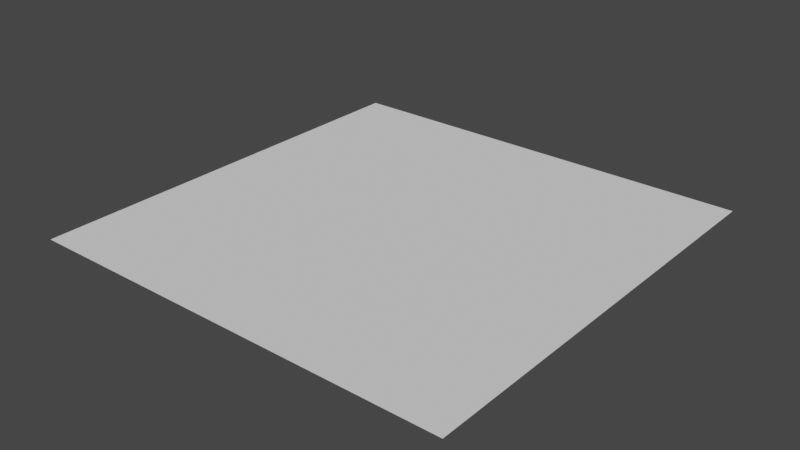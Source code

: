 # Source: untitled.blend  (saved by Blender 3.1.7; exported with 4.5.12 LTS)
import bpy
from mathutils import Matrix  # noqa: F401  (used for matrix-valued properties, if any)

bpy.ops.wm.read_factory_settings(use_empty=True)
scene = bpy.context.scene
scene.name = 'Scene'

# ---- collections
col_collection = bpy.data.collections.new('Collection'); scene.collection.children.link(col_collection)

# ---- world
world_world = bpy.data.worlds.new('World'); scene.world = world_world
world_world.use_nodes = True; world_world.node_tree.nodes.clear()
_N = world_world.node_tree.nodes; _L = world_world.node_tree.links
n0 = _N.new('ShaderNodeOutputWorld'); n0.name = 'World Output'; n0.location = (300, 300)
n1 = _N.new('ShaderNodeBackground'); n1.name = 'Background'; n1.location = (10, 300)
n1.inputs[0].default_value = (0.05088, 0.05088, 0.05088, 1.0)
_L.new(n1.outputs[0], n0.inputs[0])
n0.is_active_output = True
world_world.color = (0.05088, 0.05088, 0.05088)
world_world.use_sun_shadow = False
world_world.sun_shadow_jitter_overblur = 0.0

# ---- meshes
me_plane = bpy.data.meshes.new('Plane')
me_plane.from_pydata([(-1.0, -1.0, 0.0), (1.0, -1.0, 0.0), (-1.0, 1.0, 0.0), (1.0, 1.0, 0.0)], [], [(0, 1, 3, 2)])
_uv = me_plane.uv_layers.new(name='UVMap')
_uv.uv.foreach_set('vector', [0.0, 0.0, 1.0, 0.0, 1.0, 1.0, 0.0, 1.0])
me_plane.use_remesh_fix_poles = True
me_plane.use_remesh_preserve_attributes = False
me_plane.update()

# ---- objects
ob_plane = bpy.data.objects.new('Plane', me_plane)

# ---- transforms, parenting, visibility, modifiers, constraints
ob_plane.location = (0.0, 0.0, 0.0)
ob_plane.scale = (46.0, 46.0, 46.0)

# ---- collection membership
col_collection.objects.link(ob_plane)

# ---- scene / render settings (as saved in the file)
scene.frame_start = 1; scene.frame_end = 250; scene.frame_set(1)
scene.render.engine = 'BLENDER_EEVEE_NEXT'
scene.cycles.sampling_pattern = 'TABULATED_SOBOL'
scene.cycles.use_light_tree = False
scene.view_settings.view_transform = 'Filmic'
bpy.context.view_layer.update()

# ---- added for rendering (the .blend has no active camera and no usable light): camera, sun
cam_auto = bpy.data.cameras.new('AutoCamera')
cam_auto.lens = 50.0
cam_auto.sensor_width = 36.0
cam_auto.clip_end = 2112.64
ob_auto_camera = bpy.data.objects.new('AutoCamera', cam_auto)
scene.collection.objects.link(ob_auto_camera)
ob_auto_camera.location = (120.379, -144.455, 96.303)
ob_auto_camera.rotation_euler = (1.09748, -7.21219e-08, 0.694738)
scene.camera = ob_auto_camera
light_auto_sun = bpy.data.lights.new('AutoSun', 'SUN')
light_auto_sun.energy = 3.0
light_auto_sun.angle = 0.0523599
ob_auto_sun = bpy.data.objects.new('AutoSun', light_auto_sun)
scene.collection.objects.link(ob_auto_sun)
ob_auto_sun.rotation_euler = (0.872665, 0.174533, 0.523599)
bpy.context.view_layer.update()
